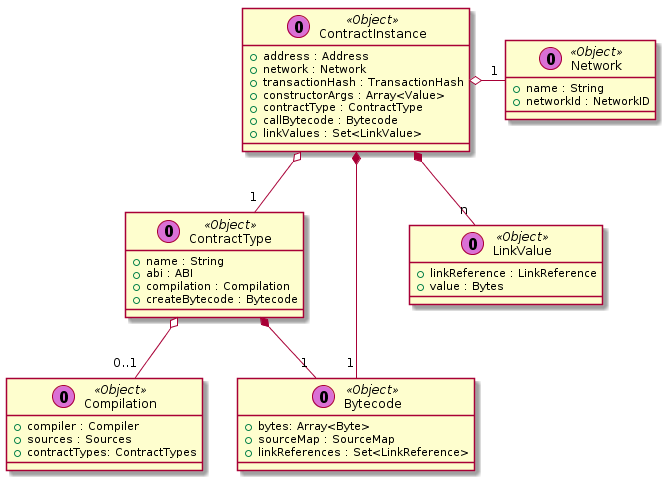

The diagram above was rendered by PlantUML. Its source (embedded in the PNG):
@startuml

class ContractInstance << (O,orchid) Object >> {
 + address : Address
 + network : Network
 + transactionHash : TransactionHash
 + constructorArgs : Array<Value>
 + contractType : ContractType
 + callBytecode : Bytecode
 + linkValues : Set<LinkValue>
}

class ContractType << (O,orchid) Object >> {
 + name : String
 + abi : ABI
 + compilation : Compilation
 + createBytecode : Bytecode
}

class Network << (O,orchid) Object >> {
 + name : String
 + networkId : NetworkID
}

class Compilation << (O,orchid) Object >> {
 + compiler : Compiler
 + sources : Sources
 + contractTypes: ContractTypes
}

class Bytecode << (O,orchid) Object >> {
 + bytes: Array<Byte>
 + sourceMap : SourceMap
 + linkReferences : Set<LinkReference>
}

class LinkValue << (O,orchid) Object >> {
 + linkReference : LinkReference
 + value : Bytes
}

ContractInstance o-- "1" ContractType
ContractInstance *-- "1" Bytecode
ContractInstance *-- "n" LinkValue
ContractInstance o-right- "1" Network

ContractType *-- "1" Bytecode
ContractType o-- "0..1" Compilation

@enduml